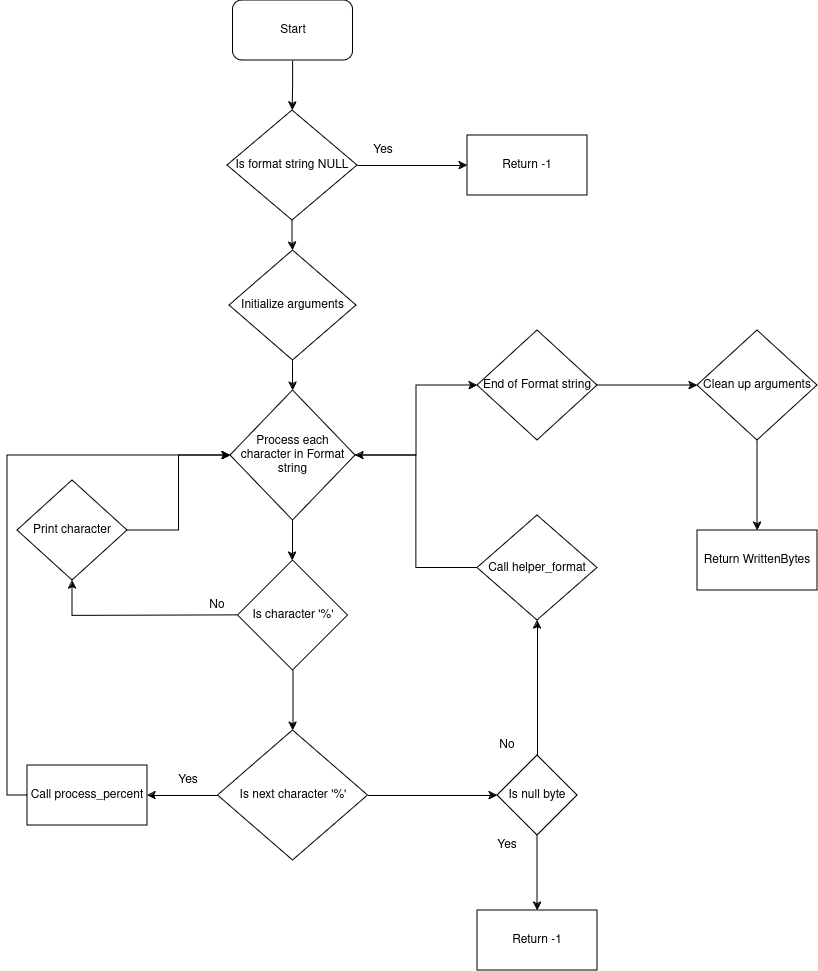

The diagram above was exported from draw.io. Its source (the exported page's mxGraphModel, read from the mxfile embedded in the PNG):
<mxGraphModel dx="1545" dy="785" grid="1" gridSize="10" guides="1" tooltips="1" connect="1" arrows="1" fold="1" page="1" pageScale="1" pageWidth="850" pageHeight="1100" math="0" shadow="0">
  <root>
    <mxCell id="0" />
    <mxCell id="1" parent="0" />
    <mxCell id="yOpUezjvPhuNoZx1YjKR-4" style="edgeStyle=orthogonalEdgeStyle;rounded=0;orthogonalLoop=1;jettySize=auto;html=1;entryX=0.5;entryY=0;entryDx=0;entryDy=0;" edge="1" parent="1" source="yOpUezjvPhuNoZx1YjKR-1" target="yOpUezjvPhuNoZx1YjKR-3">
      <mxGeometry relative="1" as="geometry" />
    </mxCell>
    <mxCell id="yOpUezjvPhuNoZx1YjKR-1" value="Start" style="rounded=1;whiteSpace=wrap;html=1;" vertex="1" parent="1">
      <mxGeometry x="225.5" width="120" height="60" as="geometry" />
    </mxCell>
    <mxCell id="yOpUezjvPhuNoZx1YjKR-6" style="edgeStyle=orthogonalEdgeStyle;rounded=0;orthogonalLoop=1;jettySize=auto;html=1;entryX=0.5;entryY=0;entryDx=0;entryDy=0;" edge="1" parent="1" source="yOpUezjvPhuNoZx1YjKR-3" target="yOpUezjvPhuNoZx1YjKR-5">
      <mxGeometry relative="1" as="geometry" />
    </mxCell>
    <mxCell id="yOpUezjvPhuNoZx1YjKR-10" style="edgeStyle=orthogonalEdgeStyle;rounded=0;orthogonalLoop=1;jettySize=auto;html=1;" edge="1" parent="1" source="yOpUezjvPhuNoZx1YjKR-3" target="yOpUezjvPhuNoZx1YjKR-8">
      <mxGeometry relative="1" as="geometry" />
    </mxCell>
    <mxCell id="yOpUezjvPhuNoZx1YjKR-3" value="Is format string NULL" style="rhombus;whiteSpace=wrap;html=1;" vertex="1" parent="1">
      <mxGeometry x="220" y="110" width="130" height="110" as="geometry" />
    </mxCell>
    <mxCell id="yOpUezjvPhuNoZx1YjKR-12" style="edgeStyle=orthogonalEdgeStyle;rounded=0;orthogonalLoop=1;jettySize=auto;html=1;" edge="1" parent="1" source="yOpUezjvPhuNoZx1YjKR-5" target="yOpUezjvPhuNoZx1YjKR-11">
      <mxGeometry relative="1" as="geometry" />
    </mxCell>
    <mxCell id="yOpUezjvPhuNoZx1YjKR-5" value="Initialize arguments" style="rhombus;whiteSpace=wrap;html=1;" vertex="1" parent="1">
      <mxGeometry x="222" y="250" width="127" height="110" as="geometry" />
    </mxCell>
    <mxCell id="yOpUezjvPhuNoZx1YjKR-8" value="Return -1" style="rounded=0;whiteSpace=wrap;html=1;" vertex="1" parent="1">
      <mxGeometry x="460" y="135" width="120" height="60" as="geometry" />
    </mxCell>
    <mxCell id="yOpUezjvPhuNoZx1YjKR-9" value="Yes" style="text;html=1;align=center;verticalAlign=middle;whiteSpace=wrap;rounded=0;" vertex="1" parent="1">
      <mxGeometry x="345.5" y="135" width="60" height="30" as="geometry" />
    </mxCell>
    <mxCell id="yOpUezjvPhuNoZx1YjKR-16" style="edgeStyle=orthogonalEdgeStyle;rounded=0;orthogonalLoop=1;jettySize=auto;html=1;entryX=0.5;entryY=0;entryDx=0;entryDy=0;" edge="1" parent="1" source="yOpUezjvPhuNoZx1YjKR-11">
      <mxGeometry relative="1" as="geometry">
        <mxPoint x="285" y="560" as="targetPoint" />
      </mxGeometry>
    </mxCell>
    <mxCell id="yOpUezjvPhuNoZx1YjKR-48" style="edgeStyle=orthogonalEdgeStyle;rounded=0;orthogonalLoop=1;jettySize=auto;html=1;entryX=0;entryY=0.5;entryDx=0;entryDy=0;" edge="1" parent="1" source="yOpUezjvPhuNoZx1YjKR-11" target="yOpUezjvPhuNoZx1YjKR-47">
      <mxGeometry relative="1" as="geometry" />
    </mxCell>
    <mxCell id="yOpUezjvPhuNoZx1YjKR-11" value="Process each character in Format string" style="rhombus;whiteSpace=wrap;html=1;" vertex="1" parent="1">
      <mxGeometry x="223" y="390" width="125" height="130" as="geometry" />
    </mxCell>
    <mxCell id="yOpUezjvPhuNoZx1YjKR-19" style="edgeStyle=orthogonalEdgeStyle;rounded=0;orthogonalLoop=1;jettySize=auto;html=1;entryX=0.5;entryY=1;entryDx=0;entryDy=0;" edge="1" parent="1" target="yOpUezjvPhuNoZx1YjKR-18">
      <mxGeometry relative="1" as="geometry">
        <mxPoint x="230" y="615" as="sourcePoint" />
      </mxGeometry>
    </mxCell>
    <mxCell id="yOpUezjvPhuNoZx1YjKR-29" style="edgeStyle=orthogonalEdgeStyle;rounded=0;orthogonalLoop=1;jettySize=auto;html=1;entryX=0.5;entryY=0;entryDx=0;entryDy=0;" edge="1" parent="1" source="yOpUezjvPhuNoZx1YjKR-15" target="yOpUezjvPhuNoZx1YjKR-26">
      <mxGeometry relative="1" as="geometry" />
    </mxCell>
    <mxCell id="yOpUezjvPhuNoZx1YjKR-15" value="Is character '%'" style="rhombus;whiteSpace=wrap;html=1;" vertex="1" parent="1">
      <mxGeometry x="230.5" y="560" width="110" height="110" as="geometry" />
    </mxCell>
    <mxCell id="yOpUezjvPhuNoZx1YjKR-20" style="edgeStyle=orthogonalEdgeStyle;rounded=0;orthogonalLoop=1;jettySize=auto;html=1;entryX=0;entryY=0.5;entryDx=0;entryDy=0;" edge="1" parent="1" source="yOpUezjvPhuNoZx1YjKR-18" target="yOpUezjvPhuNoZx1YjKR-11">
      <mxGeometry relative="1" as="geometry" />
    </mxCell>
    <mxCell id="yOpUezjvPhuNoZx1YjKR-18" value="Print character" style="rhombus;whiteSpace=wrap;html=1;" vertex="1" parent="1">
      <mxGeometry x="10" y="480" width="110" height="100" as="geometry" />
    </mxCell>
    <mxCell id="yOpUezjvPhuNoZx1YjKR-42" style="edgeStyle=orthogonalEdgeStyle;rounded=0;orthogonalLoop=1;jettySize=auto;html=1;entryX=1;entryY=0.5;entryDx=0;entryDy=0;" edge="1" parent="1" source="yOpUezjvPhuNoZx1YjKR-22" target="yOpUezjvPhuNoZx1YjKR-11">
      <mxGeometry relative="1" as="geometry" />
    </mxCell>
    <mxCell id="yOpUezjvPhuNoZx1YjKR-22" value="Call helper_format" style="rhombus;whiteSpace=wrap;html=1;" vertex="1" parent="1">
      <mxGeometry x="470" y="515" width="120" height="105" as="geometry" />
    </mxCell>
    <mxCell id="yOpUezjvPhuNoZx1YjKR-24" value="No" style="text;html=1;align=center;verticalAlign=middle;whiteSpace=wrap;rounded=0;" vertex="1" parent="1">
      <mxGeometry x="180" y="590" width="60" height="30" as="geometry" />
    </mxCell>
    <mxCell id="yOpUezjvPhuNoZx1YjKR-33" style="edgeStyle=orthogonalEdgeStyle;rounded=0;orthogonalLoop=1;jettySize=auto;html=1;" edge="1" parent="1" source="yOpUezjvPhuNoZx1YjKR-26" target="yOpUezjvPhuNoZx1YjKR-32">
      <mxGeometry relative="1" as="geometry" />
    </mxCell>
    <mxCell id="yOpUezjvPhuNoZx1YjKR-40" style="edgeStyle=orthogonalEdgeStyle;rounded=0;orthogonalLoop=1;jettySize=auto;html=1;entryX=0;entryY=0.5;entryDx=0;entryDy=0;" edge="1" parent="1" source="yOpUezjvPhuNoZx1YjKR-26" target="yOpUezjvPhuNoZx1YjKR-39">
      <mxGeometry relative="1" as="geometry" />
    </mxCell>
    <mxCell id="yOpUezjvPhuNoZx1YjKR-26" value="Is next character '%'" style="rhombus;whiteSpace=wrap;html=1;" vertex="1" parent="1">
      <mxGeometry x="210.5" y="730" width="150" height="130" as="geometry" />
    </mxCell>
    <mxCell id="yOpUezjvPhuNoZx1YjKR-31" value="Yes" style="text;html=1;align=center;verticalAlign=middle;whiteSpace=wrap;rounded=0;" vertex="1" parent="1">
      <mxGeometry x="150.5" y="765" width="60" height="30" as="geometry" />
    </mxCell>
    <mxCell id="yOpUezjvPhuNoZx1YjKR-34" style="edgeStyle=orthogonalEdgeStyle;rounded=0;orthogonalLoop=1;jettySize=auto;html=1;entryX=0;entryY=0.5;entryDx=0;entryDy=0;" edge="1" parent="1" source="yOpUezjvPhuNoZx1YjKR-32" target="yOpUezjvPhuNoZx1YjKR-11">
      <mxGeometry relative="1" as="geometry">
        <mxPoint y="430" as="targetPoint" />
        <Array as="points">
          <mxPoint y="795" />
          <mxPoint y="455" />
        </Array>
      </mxGeometry>
    </mxCell>
    <mxCell id="yOpUezjvPhuNoZx1YjKR-32" value="Call process_percent" style="rounded=0;whiteSpace=wrap;html=1;" vertex="1" parent="1">
      <mxGeometry x="20" y="765" width="120" height="60" as="geometry" />
    </mxCell>
    <mxCell id="yOpUezjvPhuNoZx1YjKR-41" style="edgeStyle=orthogonalEdgeStyle;rounded=0;orthogonalLoop=1;jettySize=auto;html=1;entryX=0.5;entryY=1;entryDx=0;entryDy=0;" edge="1" parent="1" source="yOpUezjvPhuNoZx1YjKR-39" target="yOpUezjvPhuNoZx1YjKR-22">
      <mxGeometry relative="1" as="geometry" />
    </mxCell>
    <mxCell id="yOpUezjvPhuNoZx1YjKR-43" style="edgeStyle=orthogonalEdgeStyle;rounded=0;orthogonalLoop=1;jettySize=auto;html=1;" edge="1" parent="1" source="yOpUezjvPhuNoZx1YjKR-39">
      <mxGeometry relative="1" as="geometry">
        <mxPoint x="529.9999999999998" y="910" as="targetPoint" />
      </mxGeometry>
    </mxCell>
    <mxCell id="yOpUezjvPhuNoZx1YjKR-39" value="Is null byte" style="rhombus;whiteSpace=wrap;html=1;" vertex="1" parent="1">
      <mxGeometry x="490" y="755" width="80" height="80" as="geometry" />
    </mxCell>
    <mxCell id="yOpUezjvPhuNoZx1YjKR-44" value="Return -1" style="rounded=0;whiteSpace=wrap;html=1;" vertex="1" parent="1">
      <mxGeometry x="470" y="910" width="120" height="60" as="geometry" />
    </mxCell>
    <mxCell id="yOpUezjvPhuNoZx1YjKR-45" value="Yes" style="text;html=1;align=center;verticalAlign=middle;whiteSpace=wrap;rounded=0;" vertex="1" parent="1">
      <mxGeometry x="470" y="830" width="60" height="30" as="geometry" />
    </mxCell>
    <mxCell id="yOpUezjvPhuNoZx1YjKR-46" value="No" style="text;html=1;align=center;verticalAlign=middle;whiteSpace=wrap;rounded=0;" vertex="1" parent="1">
      <mxGeometry x="470" y="730" width="60" height="30" as="geometry" />
    </mxCell>
    <mxCell id="yOpUezjvPhuNoZx1YjKR-49" style="edgeStyle=orthogonalEdgeStyle;rounded=0;orthogonalLoop=1;jettySize=auto;html=1;" edge="1" parent="1" source="yOpUezjvPhuNoZx1YjKR-47">
      <mxGeometry relative="1" as="geometry">
        <mxPoint x="690" y="385" as="targetPoint" />
      </mxGeometry>
    </mxCell>
    <mxCell id="yOpUezjvPhuNoZx1YjKR-47" value="End of Format string" style="rhombus;whiteSpace=wrap;html=1;" vertex="1" parent="1">
      <mxGeometry x="470" y="330" width="120" height="110" as="geometry" />
    </mxCell>
    <mxCell id="yOpUezjvPhuNoZx1YjKR-51" style="edgeStyle=orthogonalEdgeStyle;rounded=0;orthogonalLoop=1;jettySize=auto;html=1;" edge="1" parent="1" source="yOpUezjvPhuNoZx1YjKR-50">
      <mxGeometry relative="1" as="geometry">
        <mxPoint x="750" y="530" as="targetPoint" />
      </mxGeometry>
    </mxCell>
    <mxCell id="yOpUezjvPhuNoZx1YjKR-50" value="&lt;div&gt;Clean up arguments&lt;/div&gt;" style="rhombus;whiteSpace=wrap;html=1;" vertex="1" parent="1">
      <mxGeometry x="690" y="330" width="120" height="110" as="geometry" />
    </mxCell>
    <mxCell id="yOpUezjvPhuNoZx1YjKR-52" value="Return WrittenBytes" style="rounded=0;whiteSpace=wrap;html=1;" vertex="1" parent="1">
      <mxGeometry x="690" y="530" width="120" height="60" as="geometry" />
    </mxCell>
  </root>
</mxGraphModel>